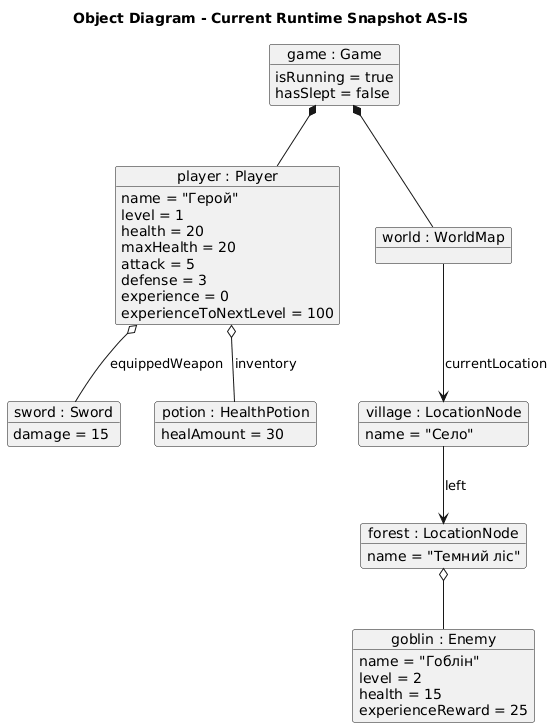

The diagram above was rendered by PlantUML. Its source (embedded in the PNG):
@startuml
title Object Diagram - Current Runtime Snapshot AS-IS

object "game : Game" as game {
  isRunning = true
  hasSlept = false
}

object "player : Player" as player {
  name = "Герой"
  level = 1
  health = 20
  maxHealth = 20
  attack = 5
  defense = 3
  experience = 0
  experienceToNextLevel = 100
}

object "world : WorldMap" as world

object "village : LocationNode" as village {
  name = "Село"
}

object "forest : LocationNode" as forest {
  name = "Темний ліс"
}

object "goblin : Enemy" as goblin {
  name = "Гоблін"
  level = 2
  health = 15
  experienceReward = 25
}

object "sword : Sword" as sword {
  damage = 15
}

object "potion : HealthPotion" as potion {
  healAmount = 30
}

game *-- player
game *-- world

world --> village : currentLocation
village --> forest : left

forest o-- goblin
player o-- sword : equippedWeapon
player o-- potion : inventory
@enduml